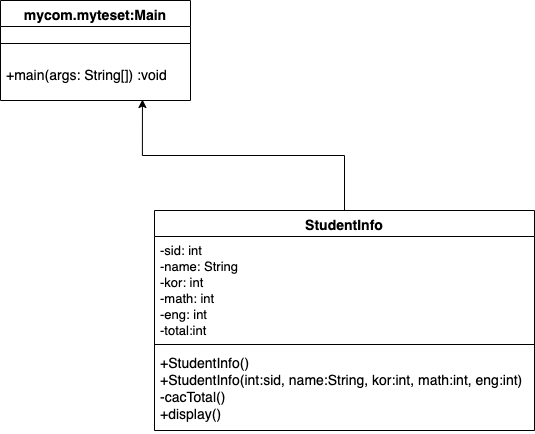

The diagram above was exported from draw.io. Its source (the exported page's mxGraphModel, read from the mxfile embedded in the PNG):
<mxGraphModel dx="661" dy="580" grid="1" gridSize="10" guides="1" tooltips="1" connect="1" arrows="1" fold="1" page="1" pageScale="1" pageWidth="827" pageHeight="1169" math="0" shadow="0">
  <root>
    <mxCell id="0" />
    <mxCell id="1" parent="0" />
    <mxCell id="2" value="mycom.myteset:Main" style="swimlane;fontStyle=1;align=center;verticalAlign=top;childLayout=stackLayout;horizontal=1;startSize=26;horizontalStack=0;resizeParent=1;resizeParentMax=0;resizeLast=0;collapsible=1;marginBottom=0;fontSize=14;" vertex="1" parent="1">
      <mxGeometry x="70" y="70" width="190" height="100" as="geometry" />
    </mxCell>
    <mxCell id="4" value="" style="line;strokeWidth=1;fillColor=none;align=left;verticalAlign=middle;spacingTop=-1;spacingLeft=3;spacingRight=3;rotatable=0;labelPosition=right;points=[];portConstraint=eastwest;strokeColor=inherit;" vertex="1" parent="2">
      <mxGeometry y="26" width="190" height="34" as="geometry" />
    </mxCell>
    <mxCell id="5" value="+main(args: String[]) :void" style="text;strokeColor=none;fillColor=none;align=left;verticalAlign=top;spacingLeft=4;spacingRight=4;overflow=hidden;rotatable=0;points=[[0,0.5],[1,0.5]];portConstraint=eastwest;fontSize=14;" vertex="1" parent="2">
      <mxGeometry y="60" width="190" height="40" as="geometry" />
    </mxCell>
    <mxCell id="12" style="edgeStyle=orthogonalEdgeStyle;rounded=0;orthogonalLoop=1;jettySize=auto;html=1;entryX=0.747;entryY=0.975;entryDx=0;entryDy=0;entryPerimeter=0;fontSize=14;" edge="1" parent="1" source="6" target="5">
      <mxGeometry relative="1" as="geometry" />
    </mxCell>
    <mxCell id="6" value="StudentInfo" style="swimlane;fontStyle=1;align=center;verticalAlign=top;childLayout=stackLayout;horizontal=1;startSize=26;horizontalStack=0;resizeParent=1;resizeParentMax=0;resizeLast=0;collapsible=1;marginBottom=0;fontSize=14;" vertex="1" parent="1">
      <mxGeometry x="224" y="280" width="380" height="220" as="geometry" />
    </mxCell>
    <mxCell id="7" value="-sid: int&#10;-name: String&#10;-kor: int&#10;-math: int&#10;-eng: int&#10;-total:int" style="text;strokeColor=none;fillColor=none;align=left;verticalAlign=top;spacingLeft=4;spacingRight=4;overflow=hidden;rotatable=0;points=[[0,0.5],[1,0.5]];portConstraint=eastwest;fontSize=13;" vertex="1" parent="6">
      <mxGeometry y="26" width="380" height="104" as="geometry" />
    </mxCell>
    <mxCell id="8" value="" style="line;strokeWidth=1;fillColor=none;align=left;verticalAlign=middle;spacingTop=-1;spacingLeft=3;spacingRight=3;rotatable=0;labelPosition=right;points=[];portConstraint=eastwest;strokeColor=inherit;" vertex="1" parent="6">
      <mxGeometry y="130" width="380" height="8" as="geometry" />
    </mxCell>
    <mxCell id="9" value="+StudentInfo()&#10;+StudentInfo(int:sid, name:String, kor:int, math:int, eng:int)&#10;-cacTotal()&#10;+display()" style="text;strokeColor=none;fillColor=none;align=left;verticalAlign=top;spacingLeft=4;spacingRight=4;overflow=hidden;rotatable=0;points=[[0,0.5],[1,0.5]];portConstraint=eastwest;fontSize=14;" vertex="1" parent="6">
      <mxGeometry y="138" width="380" height="82" as="geometry" />
    </mxCell>
  </root>
</mxGraphModel>